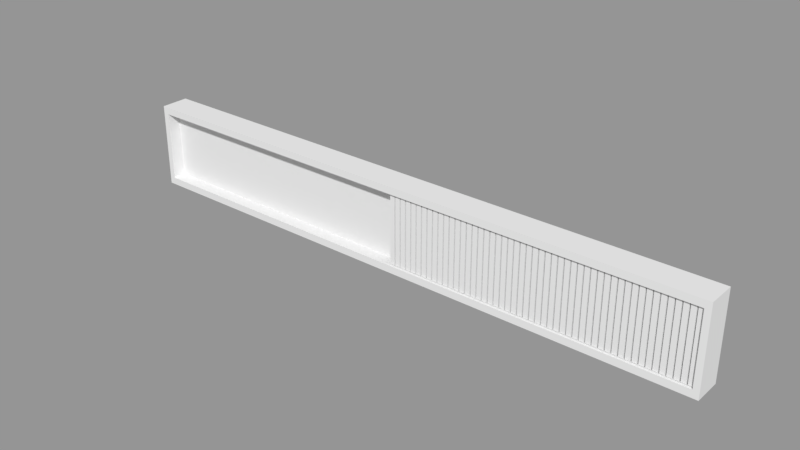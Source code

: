 # Source: Back_Wall_Clock.blend  (saved by Blender 2.79.0; exported with 4.5.12 LTS)
import bpy
from mathutils import Matrix  # noqa: F401  (used for matrix-valued properties, if any)

bpy.ops.wm.read_factory_settings(use_empty=True)
scene = bpy.context.scene
scene.name = 'Scene'

# ---- collections
col_collection_1 = bpy.data.collections.new('Collection 1'); scene.collection.children.link(col_collection_1)

# ---- materials (node trees are filled in below, after node groups)
mat_material = bpy.data.materials.new('Material')
mat_material.alpha_threshold = 0.0
mat_material.use_transparent_shadow = False
mat_material.roughness = 0.5
mat_material.line_color = (0.0, 0.0, 0.0, 1.0)

# ---- material node trees

# ---- meshes
me_cube_050 = bpy.data.meshes.new('Cube.050')
me_cube_050.from_pydata([(-121.0, -1.0, -1.0), (-121.0, -1.0, 1.0), (-121.0, 1.0, -1.0), (-121.0, 1.0, 1.0), (-119.0, -1.0, -1.0), (-119.0, -1.0, 1.0), (-119.0, 1.0, -1.0), (-119.0, 1.0, 1.0)], [], [(0, 1, 3, 2), (2, 3, 7, 6), (6, 7, 5, 4), (4, 5, 1, 0), (2, 6, 4, 0), (7, 3, 1, 5)])
me_cube_050.use_remesh_preserve_volume = False
me_cube_050.use_remesh_preserve_attributes = False
me_cube_050.use_mirror_vertex_groups = False
me_cube_050.update()
me_cube_049 = bpy.data.meshes.new('Cube.049')
me_cube_049.from_pydata([(-118.5, -1.0, -1.0), (-118.5, -1.0, 1.0), (-118.5, 1.0, -1.0), (-118.5, 1.0, 1.0), (-116.5, -1.0, -1.0), (-116.5, -1.0, 1.0), (-116.5, 1.0, -1.0), (-116.5, 1.0, 1.0)], [], [(0, 1, 3, 2), (2, 3, 7, 6), (6, 7, 5, 4), (4, 5, 1, 0), (2, 6, 4, 0), (7, 3, 1, 5)])
me_cube_049.use_remesh_preserve_volume = False
me_cube_049.use_remesh_preserve_attributes = False
me_cube_049.use_mirror_vertex_groups = False
me_cube_049.update()
me_cube_048 = bpy.data.meshes.new('Cube.048')
me_cube_048.from_pydata([(-116.0, -1.0, -1.0), (-116.0, -1.0, 1.0), (-116.0, 1.0, -1.0), (-116.0, 1.0, 1.0), (-114.0, -1.0, -1.0), (-114.0, -1.0, 1.0), (-114.0, 1.0, -1.0), (-114.0, 1.0, 1.0)], [], [(0, 1, 3, 2), (2, 3, 7, 6), (6, 7, 5, 4), (4, 5, 1, 0), (2, 6, 4, 0), (7, 3, 1, 5)])
me_cube_048.use_remesh_preserve_volume = False
me_cube_048.use_remesh_preserve_attributes = False
me_cube_048.use_mirror_vertex_groups = False
me_cube_048.update()
me_cube_047 = bpy.data.meshes.new('Cube.047')
me_cube_047.from_pydata([(-113.5, -1.0, -1.0), (-113.5, -1.0, 1.0), (-113.5, 1.0, -1.0), (-113.5, 1.0, 1.0), (-111.5, -1.0, -1.0), (-111.5, -1.0, 1.0), (-111.5, 1.0, -1.0), (-111.5, 1.0, 1.0)], [], [(0, 1, 3, 2), (2, 3, 7, 6), (6, 7, 5, 4), (4, 5, 1, 0), (2, 6, 4, 0), (7, 3, 1, 5)])
me_cube_047.use_remesh_preserve_volume = False
me_cube_047.use_remesh_preserve_attributes = False
me_cube_047.use_mirror_vertex_groups = False
me_cube_047.update()
me_cube_046 = bpy.data.meshes.new('Cube.046')
me_cube_046.from_pydata([(-111.0, -1.0, -1.0), (-111.0, -1.0, 1.0), (-111.0, 1.0, -1.0), (-111.0, 1.0, 1.0), (-109.0, -1.0, -1.0), (-109.0, -1.0, 1.0), (-109.0, 1.0, -1.0), (-109.0, 1.0, 1.0)], [], [(0, 1, 3, 2), (2, 3, 7, 6), (6, 7, 5, 4), (4, 5, 1, 0), (2, 6, 4, 0), (7, 3, 1, 5)])
me_cube_046.use_remesh_preserve_volume = False
me_cube_046.use_remesh_preserve_attributes = False
me_cube_046.use_mirror_vertex_groups = False
me_cube_046.update()
me_cube_045 = bpy.data.meshes.new('Cube.045')
me_cube_045.from_pydata([(-108.5, -1.0, -1.0), (-108.5, -1.0, 1.0), (-108.5, 1.0, -1.0), (-108.5, 1.0, 1.0), (-106.5, -1.0, -1.0), (-106.5, -1.0, 1.0), (-106.5, 1.0, -1.0), (-106.5, 1.0, 1.0)], [], [(0, 1, 3, 2), (2, 3, 7, 6), (6, 7, 5, 4), (4, 5, 1, 0), (2, 6, 4, 0), (7, 3, 1, 5)])
me_cube_045.use_remesh_preserve_volume = False
me_cube_045.use_remesh_preserve_attributes = False
me_cube_045.use_mirror_vertex_groups = False
me_cube_045.update()
me_cube_044 = bpy.data.meshes.new('Cube.044')
me_cube_044.from_pydata([(-106.0, -1.0, -1.0), (-106.0, -1.0, 1.0), (-106.0, 1.0, -1.0), (-106.0, 1.0, 1.0), (-104.0, -1.0, -1.0), (-104.0, -1.0, 1.0), (-104.0, 1.0, -1.0), (-104.0, 1.0, 1.0)], [], [(0, 1, 3, 2), (2, 3, 7, 6), (6, 7, 5, 4), (4, 5, 1, 0), (2, 6, 4, 0), (7, 3, 1, 5)])
me_cube_044.use_remesh_preserve_volume = False
me_cube_044.use_remesh_preserve_attributes = False
me_cube_044.use_mirror_vertex_groups = False
me_cube_044.update()
me_cube_043 = bpy.data.meshes.new('Cube.043')
me_cube_043.from_pydata([(-103.5, -1.0, -1.0), (-103.5, -1.0, 1.0), (-103.5, 1.0, -1.0), (-103.5, 1.0, 1.0), (-101.5, -1.0, -1.0), (-101.5, -1.0, 1.0), (-101.5, 1.0, -1.0), (-101.5, 1.0, 1.0)], [], [(0, 1, 3, 2), (2, 3, 7, 6), (6, 7, 5, 4), (4, 5, 1, 0), (2, 6, 4, 0), (7, 3, 1, 5)])
me_cube_043.use_remesh_preserve_volume = False
me_cube_043.use_remesh_preserve_attributes = False
me_cube_043.use_mirror_vertex_groups = False
me_cube_043.update()
me_cube_042 = bpy.data.meshes.new('Cube.042')
me_cube_042.from_pydata([(-101.0, -1.0, -1.0), (-101.0, -1.0, 1.0), (-101.0, 1.0, -1.0), (-101.0, 1.0, 1.0), (-99.0, -1.0, -1.0), (-99.0, -1.0, 1.0), (-99.0, 1.0, -1.0), (-99.0, 1.0, 1.0)], [], [(0, 1, 3, 2), (2, 3, 7, 6), (6, 7, 5, 4), (4, 5, 1, 0), (2, 6, 4, 0), (7, 3, 1, 5)])
me_cube_042.use_remesh_preserve_volume = False
me_cube_042.use_remesh_preserve_attributes = False
me_cube_042.use_mirror_vertex_groups = False
me_cube_042.update()
me_cube_041 = bpy.data.meshes.new('Cube.041')
me_cube_041.from_pydata([(-98.5, -1.0, -1.0), (-98.5, -1.0, 1.0), (-98.5, 1.0, -1.0), (-98.5, 1.0, 1.0), (-96.5, -1.0, -1.0), (-96.5, -1.0, 1.0), (-96.5, 1.0, -1.0), (-96.5, 1.0, 1.0)], [], [(0, 1, 3, 2), (2, 3, 7, 6), (6, 7, 5, 4), (4, 5, 1, 0), (2, 6, 4, 0), (7, 3, 1, 5)])
me_cube_041.use_remesh_preserve_volume = False
me_cube_041.use_remesh_preserve_attributes = False
me_cube_041.use_mirror_vertex_groups = False
me_cube_041.update()
me_cube_040 = bpy.data.meshes.new('Cube.040')
me_cube_040.from_pydata([(-96.0, -1.0, -1.0), (-96.0, -1.0, 1.0), (-96.0, 1.0, -1.0), (-96.0, 1.0, 1.0), (-94.0, -1.0, -1.0), (-94.0, -1.0, 1.0), (-94.0, 1.0, -1.0), (-94.0, 1.0, 1.0)], [], [(0, 1, 3, 2), (2, 3, 7, 6), (6, 7, 5, 4), (4, 5, 1, 0), (2, 6, 4, 0), (7, 3, 1, 5)])
me_cube_040.use_remesh_preserve_volume = False
me_cube_040.use_remesh_preserve_attributes = False
me_cube_040.use_mirror_vertex_groups = False
me_cube_040.update()
me_cube_039 = bpy.data.meshes.new('Cube.039')
me_cube_039.from_pydata([(-93.5, -1.0, -1.0), (-93.5, -1.0, 1.0), (-93.5, 1.0, -1.0), (-93.5, 1.0, 1.0), (-91.5, -1.0, -1.0), (-91.5, -1.0, 1.0), (-91.5, 1.0, -1.0), (-91.5, 1.0, 1.0)], [], [(0, 1, 3, 2), (2, 3, 7, 6), (6, 7, 5, 4), (4, 5, 1, 0), (2, 6, 4, 0), (7, 3, 1, 5)])
me_cube_039.use_remesh_preserve_volume = False
me_cube_039.use_remesh_preserve_attributes = False
me_cube_039.use_mirror_vertex_groups = False
me_cube_039.update()
me_cube_038 = bpy.data.meshes.new('Cube.038')
me_cube_038.from_pydata([(-91.0, -1.0, -1.0), (-91.0, -1.0, 1.0), (-91.0, 1.0, -1.0), (-91.0, 1.0, 1.0), (-89.0, -1.0, -1.0), (-89.0, -1.0, 1.0), (-89.0, 1.0, -1.0), (-89.0, 1.0, 1.0)], [], [(0, 1, 3, 2), (2, 3, 7, 6), (6, 7, 5, 4), (4, 5, 1, 0), (2, 6, 4, 0), (7, 3, 1, 5)])
me_cube_038.use_remesh_preserve_volume = False
me_cube_038.use_remesh_preserve_attributes = False
me_cube_038.use_mirror_vertex_groups = False
me_cube_038.update()
me_cube_037 = bpy.data.meshes.new('Cube.037')
me_cube_037.from_pydata([(-88.5, -1.0, -1.0), (-88.5, -1.0, 1.0), (-88.5, 1.0, -1.0), (-88.5, 1.0, 1.0), (-86.5, -1.0, -1.0), (-86.5, -1.0, 1.0), (-86.5, 1.0, -1.0), (-86.5, 1.0, 1.0)], [], [(0, 1, 3, 2), (2, 3, 7, 6), (6, 7, 5, 4), (4, 5, 1, 0), (2, 6, 4, 0), (7, 3, 1, 5)])
me_cube_037.use_remesh_preserve_volume = False
me_cube_037.use_remesh_preserve_attributes = False
me_cube_037.use_mirror_vertex_groups = False
me_cube_037.update()
me_cube_036 = bpy.data.meshes.new('Cube.036')
me_cube_036.from_pydata([(-86.0, -1.0, -1.0), (-86.0, -1.0, 1.0), (-86.0, 1.0, -1.0), (-86.0, 1.0, 1.0), (-84.0, -1.0, -1.0), (-84.0, -1.0, 1.0), (-84.0, 1.0, -1.0), (-84.0, 1.0, 1.0)], [], [(0, 1, 3, 2), (2, 3, 7, 6), (6, 7, 5, 4), (4, 5, 1, 0), (2, 6, 4, 0), (7, 3, 1, 5)])
me_cube_036.use_remesh_preserve_volume = False
me_cube_036.use_remesh_preserve_attributes = False
me_cube_036.use_mirror_vertex_groups = False
me_cube_036.update()
me_cube_035 = bpy.data.meshes.new('Cube.035')
me_cube_035.from_pydata([(-83.5, -1.0, -1.0), (-83.5, -1.0, 1.0), (-83.5, 1.0, -1.0), (-83.5, 1.0, 1.0), (-81.5, -1.0, -1.0), (-81.5, -1.0, 1.0), (-81.5, 1.0, -1.0), (-81.5, 1.0, 1.0)], [], [(0, 1, 3, 2), (2, 3, 7, 6), (6, 7, 5, 4), (4, 5, 1, 0), (2, 6, 4, 0), (7, 3, 1, 5)])
me_cube_035.use_remesh_preserve_volume = False
me_cube_035.use_remesh_preserve_attributes = False
me_cube_035.use_mirror_vertex_groups = False
me_cube_035.update()
me_cube_034 = bpy.data.meshes.new('Cube.034')
me_cube_034.from_pydata([(-81.0, -1.0, -1.0), (-81.0, -1.0, 1.0), (-81.0, 1.0, -1.0), (-81.0, 1.0, 1.0), (-79.0, -1.0, -1.0), (-79.0, -1.0, 1.0), (-79.0, 1.0, -1.0), (-79.0, 1.0, 1.0)], [], [(0, 1, 3, 2), (2, 3, 7, 6), (6, 7, 5, 4), (4, 5, 1, 0), (2, 6, 4, 0), (7, 3, 1, 5)])
me_cube_034.use_remesh_preserve_volume = False
me_cube_034.use_remesh_preserve_attributes = False
me_cube_034.use_mirror_vertex_groups = False
me_cube_034.update()
me_cube_033 = bpy.data.meshes.new('Cube.033')
me_cube_033.from_pydata([(-78.5, -1.0, -1.0), (-78.5, -1.0, 1.0), (-78.5, 1.0, -1.0), (-78.5, 1.0, 1.0), (-76.5, -1.0, -1.0), (-76.5, -1.0, 1.0), (-76.5, 1.0, -1.0), (-76.5, 1.0, 1.0)], [], [(0, 1, 3, 2), (2, 3, 7, 6), (6, 7, 5, 4), (4, 5, 1, 0), (2, 6, 4, 0), (7, 3, 1, 5)])
me_cube_033.use_remesh_preserve_volume = False
me_cube_033.use_remesh_preserve_attributes = False
me_cube_033.use_mirror_vertex_groups = False
me_cube_033.update()
me_cube_032 = bpy.data.meshes.new('Cube.032')
me_cube_032.from_pydata([(-76.0, -1.0, -1.0), (-76.0, -1.0, 1.0), (-76.0, 1.0, -1.0), (-76.0, 1.0, 1.0), (-74.0, -1.0, -1.0), (-74.0, -1.0, 1.0), (-74.0, 1.0, -1.0), (-74.0, 1.0, 1.0)], [], [(0, 1, 3, 2), (2, 3, 7, 6), (6, 7, 5, 4), (4, 5, 1, 0), (2, 6, 4, 0), (7, 3, 1, 5)])
me_cube_032.use_remesh_preserve_volume = False
me_cube_032.use_remesh_preserve_attributes = False
me_cube_032.use_mirror_vertex_groups = False
me_cube_032.update()
me_cube_031 = bpy.data.meshes.new('Cube.031')
me_cube_031.from_pydata([(-73.5, -1.0, -1.0), (-73.5, -1.0, 1.0), (-73.5, 1.0, -1.0), (-73.5, 1.0, 1.0), (-71.5, -1.0, -1.0), (-71.5, -1.0, 1.0), (-71.5, 1.0, -1.0), (-71.5, 1.0, 1.0)], [], [(0, 1, 3, 2), (2, 3, 7, 6), (6, 7, 5, 4), (4, 5, 1, 0), (2, 6, 4, 0), (7, 3, 1, 5)])
me_cube_031.use_remesh_preserve_volume = False
me_cube_031.use_remesh_preserve_attributes = False
me_cube_031.use_mirror_vertex_groups = False
me_cube_031.update()
me_cube_030 = bpy.data.meshes.new('Cube.030')
me_cube_030.from_pydata([(-71.0, -1.0, -1.0), (-71.0, -1.0, 1.0), (-71.0, 1.0, -1.0), (-71.0, 1.0, 1.0), (-69.0, -1.0, -1.0), (-69.0, -1.0, 1.0), (-69.0, 1.0, -1.0), (-69.0, 1.0, 1.0)], [], [(0, 1, 3, 2), (2, 3, 7, 6), (6, 7, 5, 4), (4, 5, 1, 0), (2, 6, 4, 0), (7, 3, 1, 5)])
me_cube_030.use_remesh_preserve_volume = False
me_cube_030.use_remesh_preserve_attributes = False
me_cube_030.use_mirror_vertex_groups = False
me_cube_030.update()
me_cube_029 = bpy.data.meshes.new('Cube.029')
me_cube_029.from_pydata([(-68.5, -1.0, -1.0), (-68.5, -1.0, 1.0), (-68.5, 1.0, -1.0), (-68.5, 1.0, 1.0), (-66.5, -1.0, -1.0), (-66.5, -1.0, 1.0), (-66.5, 1.0, -1.0), (-66.5, 1.0, 1.0)], [], [(0, 1, 3, 2), (2, 3, 7, 6), (6, 7, 5, 4), (4, 5, 1, 0), (2, 6, 4, 0), (7, 3, 1, 5)])
me_cube_029.use_remesh_preserve_volume = False
me_cube_029.use_remesh_preserve_attributes = False
me_cube_029.use_mirror_vertex_groups = False
me_cube_029.update()
me_cube_028 = bpy.data.meshes.new('Cube.028')
me_cube_028.from_pydata([(-66.0, -1.0, -1.0), (-66.0, -1.0, 1.0), (-66.0, 1.0, -1.0), (-66.0, 1.0, 1.0), (-64.0, -1.0, -1.0), (-64.0, -1.0, 1.0), (-64.0, 1.0, -1.0), (-64.0, 1.0, 1.0)], [], [(0, 1, 3, 2), (2, 3, 7, 6), (6, 7, 5, 4), (4, 5, 1, 0), (2, 6, 4, 0), (7, 3, 1, 5)])
me_cube_028.use_remesh_preserve_volume = False
me_cube_028.use_remesh_preserve_attributes = False
me_cube_028.use_mirror_vertex_groups = False
me_cube_028.update()
me_cube_027 = bpy.data.meshes.new('Cube.027')
me_cube_027.from_pydata([(-63.5, -1.0, -1.0), (-63.5, -1.0, 1.0), (-63.5, 1.0, -1.0), (-63.5, 1.0, 1.0), (-61.5, -1.0, -1.0), (-61.5, -1.0, 1.0), (-61.5, 1.0, -1.0), (-61.5, 1.0, 1.0)], [], [(0, 1, 3, 2), (2, 3, 7, 6), (6, 7, 5, 4), (4, 5, 1, 0), (2, 6, 4, 0), (7, 3, 1, 5)])
me_cube_027.use_remesh_preserve_volume = False
me_cube_027.use_remesh_preserve_attributes = False
me_cube_027.use_mirror_vertex_groups = False
me_cube_027.update()
me_cube_026 = bpy.data.meshes.new('Cube.026')
me_cube_026.from_pydata([(-61.0, -1.0, -1.0), (-61.0, -1.0, 1.0), (-61.0, 1.0, -1.0), (-61.0, 1.0, 1.0), (-59.0, -1.0, -1.0), (-59.0, -1.0, 1.0), (-59.0, 1.0, -1.0), (-59.0, 1.0, 1.0)], [], [(0, 1, 3, 2), (2, 3, 7, 6), (6, 7, 5, 4), (4, 5, 1, 0), (2, 6, 4, 0), (7, 3, 1, 5)])
me_cube_026.use_remesh_preserve_volume = False
me_cube_026.use_remesh_preserve_attributes = False
me_cube_026.use_mirror_vertex_groups = False
me_cube_026.update()
me_cube_025 = bpy.data.meshes.new('Cube.025')
me_cube_025.from_pydata([(-58.5, -1.0, -1.0), (-58.5, -1.0, 1.0), (-58.5, 1.0, -1.0), (-58.5, 1.0, 1.0), (-56.5, -1.0, -1.0), (-56.5, -1.0, 1.0), (-56.5, 1.0, -1.0), (-56.5, 1.0, 1.0)], [], [(0, 1, 3, 2), (2, 3, 7, 6), (6, 7, 5, 4), (4, 5, 1, 0), (2, 6, 4, 0), (7, 3, 1, 5)])
me_cube_025.use_remesh_preserve_volume = False
me_cube_025.use_remesh_preserve_attributes = False
me_cube_025.use_mirror_vertex_groups = False
me_cube_025.update()
me_cube_024 = bpy.data.meshes.new('Cube.024')
me_cube_024.from_pydata([(-56.0, -1.0, -1.0), (-56.0, -1.0, 1.0), (-56.0, 1.0, -1.0), (-56.0, 1.0, 1.0), (-54.0, -1.0, -1.0), (-54.0, -1.0, 1.0), (-54.0, 1.0, -1.0), (-54.0, 1.0, 1.0)], [], [(0, 1, 3, 2), (2, 3, 7, 6), (6, 7, 5, 4), (4, 5, 1, 0), (2, 6, 4, 0), (7, 3, 1, 5)])
me_cube_024.use_remesh_preserve_volume = False
me_cube_024.use_remesh_preserve_attributes = False
me_cube_024.use_mirror_vertex_groups = False
me_cube_024.update()
me_cube_023 = bpy.data.meshes.new('Cube.023')
me_cube_023.from_pydata([(-53.5, -1.0, -1.0), (-53.5, -1.0, 1.0), (-53.5, 1.0, -1.0), (-53.5, 1.0, 1.0), (-51.5, -1.0, -1.0), (-51.5, -1.0, 1.0), (-51.5, 1.0, -1.0), (-51.5, 1.0, 1.0)], [], [(0, 1, 3, 2), (2, 3, 7, 6), (6, 7, 5, 4), (4, 5, 1, 0), (2, 6, 4, 0), (7, 3, 1, 5)])
me_cube_023.use_remesh_preserve_volume = False
me_cube_023.use_remesh_preserve_attributes = False
me_cube_023.use_mirror_vertex_groups = False
me_cube_023.update()
me_cube_022 = bpy.data.meshes.new('Cube.022')
me_cube_022.from_pydata([(-51.0, -1.0, -1.0), (-51.0, -1.0, 1.0), (-51.0, 1.0, -1.0), (-51.0, 1.0, 1.0), (-49.0, -1.0, -1.0), (-49.0, -1.0, 1.0), (-49.0, 1.0, -1.0), (-49.0, 1.0, 1.0)], [], [(0, 1, 3, 2), (2, 3, 7, 6), (6, 7, 5, 4), (4, 5, 1, 0), (2, 6, 4, 0), (7, 3, 1, 5)])
me_cube_022.use_remesh_preserve_volume = False
me_cube_022.use_remesh_preserve_attributes = False
me_cube_022.use_mirror_vertex_groups = False
me_cube_022.update()
me_cube_021 = bpy.data.meshes.new('Cube.021')
me_cube_021.from_pydata([(-48.5, -1.0, -1.0), (-48.5, -1.0, 1.0), (-48.5, 1.0, -1.0), (-48.5, 1.0, 1.0), (-46.5, -1.0, -1.0), (-46.5, -1.0, 1.0), (-46.5, 1.0, -1.0), (-46.5, 1.0, 1.0)], [], [(0, 1, 3, 2), (2, 3, 7, 6), (6, 7, 5, 4), (4, 5, 1, 0), (2, 6, 4, 0), (7, 3, 1, 5)])
me_cube_021.use_remesh_preserve_volume = False
me_cube_021.use_remesh_preserve_attributes = False
me_cube_021.use_mirror_vertex_groups = False
me_cube_021.update()
me_cube_020 = bpy.data.meshes.new('Cube.020')
me_cube_020.from_pydata([(-46.0, -1.0, -1.0), (-46.0, -1.0, 1.0), (-46.0, 1.0, -1.0), (-46.0, 1.0, 1.0), (-44.0, -1.0, -1.0), (-44.0, -1.0, 1.0), (-44.0, 1.0, -1.0), (-44.0, 1.0, 1.0)], [], [(0, 1, 3, 2), (2, 3, 7, 6), (6, 7, 5, 4), (4, 5, 1, 0), (2, 6, 4, 0), (7, 3, 1, 5)])
me_cube_020.use_remesh_preserve_volume = False
me_cube_020.use_remesh_preserve_attributes = False
me_cube_020.use_mirror_vertex_groups = False
me_cube_020.update()
me_cube_019 = bpy.data.meshes.new('Cube.019')
me_cube_019.from_pydata([(-43.5, -1.0, -1.0), (-43.5, -1.0, 1.0), (-43.5, 1.0, -1.0), (-43.5, 1.0, 1.0), (-41.5, -1.0, -1.0), (-41.5, -1.0, 1.0), (-41.5, 1.0, -1.0), (-41.5, 1.0, 1.0)], [], [(0, 1, 3, 2), (2, 3, 7, 6), (6, 7, 5, 4), (4, 5, 1, 0), (2, 6, 4, 0), (7, 3, 1, 5)])
me_cube_019.use_remesh_preserve_volume = False
me_cube_019.use_remesh_preserve_attributes = False
me_cube_019.use_mirror_vertex_groups = False
me_cube_019.update()
me_cube_018 = bpy.data.meshes.new('Cube.018')
me_cube_018.from_pydata([(-41.0, -1.0, -1.0), (-41.0, -1.0, 1.0), (-41.0, 1.0, -1.0), (-41.0, 1.0, 1.0), (-39.0, -1.0, -1.0), (-39.0, -1.0, 1.0), (-39.0, 1.0, -1.0), (-39.0, 1.0, 1.0)], [], [(0, 1, 3, 2), (2, 3, 7, 6), (6, 7, 5, 4), (4, 5, 1, 0), (2, 6, 4, 0), (7, 3, 1, 5)])
me_cube_018.use_remesh_preserve_volume = False
me_cube_018.use_remesh_preserve_attributes = False
me_cube_018.use_mirror_vertex_groups = False
me_cube_018.update()
me_cube_017 = bpy.data.meshes.new('Cube.017')
me_cube_017.from_pydata([(-38.5, -1.0, -1.0), (-38.5, -1.0, 1.0), (-38.5, 1.0, -1.0), (-38.5, 1.0, 1.0), (-36.5, -1.0, -1.0), (-36.5, -1.0, 1.0), (-36.5, 1.0, -1.0), (-36.5, 1.0, 1.0)], [], [(0, 1, 3, 2), (2, 3, 7, 6), (6, 7, 5, 4), (4, 5, 1, 0), (2, 6, 4, 0), (7, 3, 1, 5)])
me_cube_017.use_remesh_preserve_volume = False
me_cube_017.use_remesh_preserve_attributes = False
me_cube_017.use_mirror_vertex_groups = False
me_cube_017.update()
me_cube_016 = bpy.data.meshes.new('Cube.016')
me_cube_016.from_pydata([(-36.0, -1.0, -1.0), (-36.0, -1.0, 1.0), (-36.0, 1.0, -1.0), (-36.0, 1.0, 1.0), (-34.0, -1.0, -1.0), (-34.0, -1.0, 1.0), (-34.0, 1.0, -1.0), (-34.0, 1.0, 1.0)], [], [(0, 1, 3, 2), (2, 3, 7, 6), (6, 7, 5, 4), (4, 5, 1, 0), (2, 6, 4, 0), (7, 3, 1, 5)])
me_cube_016.use_remesh_preserve_volume = False
me_cube_016.use_remesh_preserve_attributes = False
me_cube_016.use_mirror_vertex_groups = False
me_cube_016.update()
me_cube_015 = bpy.data.meshes.new('Cube.015')
me_cube_015.from_pydata([(-33.5, -1.0, -1.0), (-33.5, -1.0, 1.0), (-33.5, 1.0, -1.0), (-33.5, 1.0, 1.0), (-31.5, -1.0, -1.0), (-31.5, -1.0, 1.0), (-31.5, 1.0, -1.0), (-31.5, 1.0, 1.0)], [], [(0, 1, 3, 2), (2, 3, 7, 6), (6, 7, 5, 4), (4, 5, 1, 0), (2, 6, 4, 0), (7, 3, 1, 5)])
me_cube_015.use_remesh_preserve_volume = False
me_cube_015.use_remesh_preserve_attributes = False
me_cube_015.use_mirror_vertex_groups = False
me_cube_015.update()
me_cube_014 = bpy.data.meshes.new('Cube.014')
me_cube_014.from_pydata([(-31.0, -1.0, -1.0), (-31.0, -1.0, 1.0), (-31.0, 1.0, -1.0), (-31.0, 1.0, 1.0), (-29.0, -1.0, -1.0), (-29.0, -1.0, 1.0), (-29.0, 1.0, -1.0), (-29.0, 1.0, 1.0)], [], [(0, 1, 3, 2), (2, 3, 7, 6), (6, 7, 5, 4), (4, 5, 1, 0), (2, 6, 4, 0), (7, 3, 1, 5)])
me_cube_014.use_remesh_preserve_volume = False
me_cube_014.use_remesh_preserve_attributes = False
me_cube_014.use_mirror_vertex_groups = False
me_cube_014.update()
me_cube_013 = bpy.data.meshes.new('Cube.013')
me_cube_013.from_pydata([(-28.5, -1.0, -1.0), (-28.5, -1.0, 1.0), (-28.5, 1.0, -1.0), (-28.5, 1.0, 1.0), (-26.5, -1.0, -1.0), (-26.5, -1.0, 1.0), (-26.5, 1.0, -1.0), (-26.5, 1.0, 1.0)], [], [(0, 1, 3, 2), (2, 3, 7, 6), (6, 7, 5, 4), (4, 5, 1, 0), (2, 6, 4, 0), (7, 3, 1, 5)])
me_cube_013.use_remesh_preserve_volume = False
me_cube_013.use_remesh_preserve_attributes = False
me_cube_013.use_mirror_vertex_groups = False
me_cube_013.update()
me_cube_012 = bpy.data.meshes.new('Cube.012')
me_cube_012.from_pydata([(-26.0, -1.0, -1.0), (-26.0, -1.0, 1.0), (-26.0, 1.0, -1.0), (-26.0, 1.0, 1.0), (-24.0, -1.0, -1.0), (-24.0, -1.0, 1.0), (-24.0, 1.0, -1.0), (-24.0, 1.0, 1.0)], [], [(0, 1, 3, 2), (2, 3, 7, 6), (6, 7, 5, 4), (4, 5, 1, 0), (2, 6, 4, 0), (7, 3, 1, 5)])
me_cube_012.use_remesh_preserve_volume = False
me_cube_012.use_remesh_preserve_attributes = False
me_cube_012.use_mirror_vertex_groups = False
me_cube_012.update()
me_cube_011 = bpy.data.meshes.new('Cube.011')
me_cube_011.from_pydata([(-23.5, -1.0, -1.0), (-23.5, -1.0, 1.0), (-23.5, 1.0, -1.0), (-23.5, 1.0, 1.0), (-21.5, -1.0, -1.0), (-21.5, -1.0, 1.0), (-21.5, 1.0, -1.0), (-21.5, 1.0, 1.0)], [], [(0, 1, 3, 2), (2, 3, 7, 6), (6, 7, 5, 4), (4, 5, 1, 0), (2, 6, 4, 0), (7, 3, 1, 5)])
me_cube_011.use_remesh_preserve_volume = False
me_cube_011.use_remesh_preserve_attributes = False
me_cube_011.use_mirror_vertex_groups = False
me_cube_011.update()
me_cube_010 = bpy.data.meshes.new('Cube.010')
me_cube_010.from_pydata([(-21.0, -1.0, -1.0), (-21.0, -1.0, 1.0), (-21.0, 1.0, -1.0), (-21.0, 1.0, 1.0), (-19.0, -1.0, -1.0), (-19.0, -1.0, 1.0), (-19.0, 1.0, -1.0), (-19.0, 1.0, 1.0)], [], [(0, 1, 3, 2), (2, 3, 7, 6), (6, 7, 5, 4), (4, 5, 1, 0), (2, 6, 4, 0), (7, 3, 1, 5)])
me_cube_010.use_remesh_preserve_volume = False
me_cube_010.use_remesh_preserve_attributes = False
me_cube_010.use_mirror_vertex_groups = False
me_cube_010.update()
me_cube_009 = bpy.data.meshes.new('Cube.009')
me_cube_009.from_pydata([(-18.5, -1.0, -1.0), (-18.5, -1.0, 1.0), (-18.5, 1.0, -1.0), (-18.5, 1.0, 1.0), (-16.5, -1.0, -1.0), (-16.5, -1.0, 1.0), (-16.5, 1.0, -1.0), (-16.5, 1.0, 1.0)], [], [(0, 1, 3, 2), (2, 3, 7, 6), (6, 7, 5, 4), (4, 5, 1, 0), (2, 6, 4, 0), (7, 3, 1, 5)])
me_cube_009.use_remesh_preserve_volume = False
me_cube_009.use_remesh_preserve_attributes = False
me_cube_009.use_mirror_vertex_groups = False
me_cube_009.update()
me_cube_008 = bpy.data.meshes.new('Cube.008')
me_cube_008.from_pydata([(-16.0, -1.0, -1.0), (-16.0, -1.0, 1.0), (-16.0, 1.0, -1.0), (-16.0, 1.0, 1.0), (-14.0, -1.0, -1.0), (-14.0, -1.0, 1.0), (-14.0, 1.0, -1.0), (-14.0, 1.0, 1.0)], [], [(0, 1, 3, 2), (2, 3, 7, 6), (6, 7, 5, 4), (4, 5, 1, 0), (2, 6, 4, 0), (7, 3, 1, 5)])
me_cube_008.use_remesh_preserve_volume = False
me_cube_008.use_remesh_preserve_attributes = False
me_cube_008.use_mirror_vertex_groups = False
me_cube_008.update()
me_cube_007 = bpy.data.meshes.new('Cube.007')
me_cube_007.from_pydata([(-13.5, -1.0, -1.0), (-13.5, -1.0, 1.0), (-13.5, 1.0, -1.0), (-13.5, 1.0, 1.0), (-11.5, -1.0, -1.0), (-11.5, -1.0, 1.0), (-11.5, 1.0, -1.0), (-11.5, 1.0, 1.0)], [], [(0, 1, 3, 2), (2, 3, 7, 6), (6, 7, 5, 4), (4, 5, 1, 0), (2, 6, 4, 0), (7, 3, 1, 5)])
me_cube_007.use_remesh_preserve_volume = False
me_cube_007.use_remesh_preserve_attributes = False
me_cube_007.use_mirror_vertex_groups = False
me_cube_007.update()
me_cube_006 = bpy.data.meshes.new('Cube.006')
me_cube_006.from_pydata([(-11.0, -1.0, -1.0), (-11.0, -1.0, 1.0), (-11.0, 1.0, -1.0), (-11.0, 1.0, 1.0), (-9.0, -1.0, -1.0), (-9.0, -1.0, 1.0), (-9.0, 1.0, -1.0), (-9.0, 1.0, 1.0)], [], [(0, 1, 3, 2), (2, 3, 7, 6), (6, 7, 5, 4), (4, 5, 1, 0), (2, 6, 4, 0), (7, 3, 1, 5)])
me_cube_006.use_remesh_preserve_volume = False
me_cube_006.use_remesh_preserve_attributes = False
me_cube_006.use_mirror_vertex_groups = False
me_cube_006.update()
me_cube_005 = bpy.data.meshes.new('Cube.005')
me_cube_005.from_pydata([(-8.5, -1.0, -1.0), (-8.5, -1.0, 1.0), (-8.5, 1.0, -1.0), (-8.5, 1.0, 1.0), (-6.5, -1.0, -1.0), (-6.5, -1.0, 1.0), (-6.5, 1.0, -1.0), (-6.5, 1.0, 1.0)], [], [(0, 1, 3, 2), (2, 3, 7, 6), (6, 7, 5, 4), (4, 5, 1, 0), (2, 6, 4, 0), (7, 3, 1, 5)])
me_cube_005.use_remesh_preserve_volume = False
me_cube_005.use_remesh_preserve_attributes = False
me_cube_005.use_mirror_vertex_groups = False
me_cube_005.update()
me_cube_004 = bpy.data.meshes.new('Cube.004')
me_cube_004.from_pydata([(-6.0, -1.0, -1.0), (-6.0, -1.0, 1.0), (-6.0, 1.0, -1.0), (-6.0, 1.0, 1.0), (-4.0, -1.0, -1.0), (-4.0, -1.0, 1.0), (-4.0, 1.0, -1.0), (-4.0, 1.0, 1.0)], [], [(0, 1, 3, 2), (2, 3, 7, 6), (6, 7, 5, 4), (4, 5, 1, 0), (2, 6, 4, 0), (7, 3, 1, 5)])
me_cube_004.use_remesh_preserve_volume = False
me_cube_004.use_remesh_preserve_attributes = False
me_cube_004.use_mirror_vertex_groups = False
me_cube_004.update()
me_cube_003 = bpy.data.meshes.new('Cube.003')
me_cube_003.from_pydata([(-3.5, -1.0, -1.0), (-3.5, -1.0, 1.0), (-3.5, 1.0, -1.0), (-3.5, 1.0, 1.0), (-1.5, -1.0, -1.0), (-1.5, -1.0, 1.0), (-1.5, 1.0, -1.0), (-1.5, 1.0, 1.0)], [], [(0, 1, 3, 2), (2, 3, 7, 6), (6, 7, 5, 4), (4, 5, 1, 0), (2, 6, 4, 0), (7, 3, 1, 5)])
me_cube_003.use_remesh_preserve_volume = False
me_cube_003.use_remesh_preserve_attributes = False
me_cube_003.use_mirror_vertex_groups = False
me_cube_003.update()
me_cube_002 = bpy.data.meshes.new('Cube.002')
me_cube_002.from_pydata([(-1.0, -1.0, -1.0), (-1.0, -1.0, 1.0), (-1.0, 1.0, -1.0), (-1.0, 1.0, 1.0), (1.0, -1.0, -1.0), (1.0, -1.0, 1.0), (1.0, 1.0, -1.0), (1.0, 1.0, 1.0)], [], [(0, 1, 3, 2), (2, 3, 7, 6), (6, 7, 5, 4), (4, 5, 1, 0), (2, 6, 4, 0), (7, 3, 1, 5)])
me_cube_002.use_remesh_preserve_volume = False
me_cube_002.use_remesh_preserve_attributes = False
me_cube_002.use_mirror_vertex_groups = False
me_cube_002.update()
me_cube_001 = bpy.data.meshes.new('Cube.001')
me_cube_001.from_pydata([(-123.5, -1.0, -1.0), (-123.5, -1.0, 1.0), (-123.5, 1.0, -1.0), (-123.5, 1.0, 1.0), (-121.5, -1.0, -1.0), (-121.5, -1.0, 1.0), (-121.5, 1.0, -1.0), (-121.5, 1.0, 1.0)], [], [(0, 1, 3, 2), (2, 3, 7, 6), (6, 7, 5, 4), (4, 5, 1, 0), (2, 6, 4, 0), (7, 3, 1, 5)])
me_cube_001.use_remesh_preserve_volume = False
me_cube_001.use_remesh_preserve_attributes = False
me_cube_001.use_mirror_vertex_groups = False
me_cube_001.update()
me_cube = bpy.data.meshes.new('Cube')
me_cube.from_pydata([(-0.6393, 0.05069, 0.09), (-0.6268, -0.009307, 0.07454), (0.6143, -0.009307, 0.07454), (0.6268, 0.05069, 0.09), (-0.6393, 0.05069, -0.09), (-0.6268, -0.009307, -0.07454), (0.6143, -0.009307, -0.07454), (0.6268, 0.05069, -0.09), (-0.6393, -0.009307, 0.09), (0.6268, -0.009307, 0.09), (-0.6393, -0.009307, -0.09), (0.6268, -0.009307, -0.09), (-0.6268, 0.001695, 0.07454), (0.6143, 0.001695, 0.07454), (-0.6268, 0.001695, -0.07454), (0.6143, 0.001695, -0.07454), (-0.6268, 0.01796, 0.07454), (0.6143, 0.01796, 0.07454), (-0.6268, 0.01796, -0.07454), (0.6143, 0.01796, -0.07454)], [], [(0, 8, 9, 3), (4, 7, 11, 10), (0, 4, 10, 8), (6, 2, 13, 15), (9, 11, 7, 3), (4, 0, 3, 7), (1, 2, 9, 8), (5, 1, 8, 10), (2, 6, 11, 9), (6, 5, 10, 11), (13, 12, 16, 17), (2, 1, 12, 13), (5, 6, 15, 14), (1, 5, 14, 12), (16, 18, 19, 17), (14, 15, 19, 18), (12, 14, 18, 16), (15, 13, 17, 19)])
me_cube.materials.append(mat_material)
me_cube.use_remesh_preserve_volume = False
me_cube.use_remesh_preserve_attributes = False
me_cube.use_mirror_vertex_groups = False
me_cube.update()

# ---- objects
ob_vubar = bpy.data.objects.new('VUBar', None)
ob_vu_bar_049 = bpy.data.objects.new('VU Bar.049', me_cube_050)
ob_vu_bar_048 = bpy.data.objects.new('VU Bar.048', me_cube_049)
ob_vu_bar_047 = bpy.data.objects.new('VU Bar.047', me_cube_048)
ob_vu_bar_046 = bpy.data.objects.new('VU Bar.046', me_cube_047)
ob_vu_bar_045 = bpy.data.objects.new('VU Bar.045', me_cube_046)
ob_vu_bar_044 = bpy.data.objects.new('VU Bar.044', me_cube_045)
ob_vu_bar_043 = bpy.data.objects.new('VU Bar.043', me_cube_044)
ob_vu_bar_042 = bpy.data.objects.new('VU Bar.042', me_cube_043)
ob_vu_bar_041 = bpy.data.objects.new('VU Bar.041', me_cube_042)
ob_vu_bar_040 = bpy.data.objects.new('VU Bar.040', me_cube_041)
ob_vu_bar_039 = bpy.data.objects.new('VU Bar.039', me_cube_040)
ob_vu_bar_038 = bpy.data.objects.new('VU Bar.038', me_cube_039)
ob_vu_bar_037 = bpy.data.objects.new('VU Bar.037', me_cube_038)
ob_vu_bar_036 = bpy.data.objects.new('VU Bar.036', me_cube_037)
ob_vu_bar_035 = bpy.data.objects.new('VU Bar.035', me_cube_036)
ob_vu_bar_034 = bpy.data.objects.new('VU Bar.034', me_cube_035)
ob_vu_bar_033 = bpy.data.objects.new('VU Bar.033', me_cube_034)
ob_vu_bar_032 = bpy.data.objects.new('VU Bar.032', me_cube_033)
ob_vu_bar_031 = bpy.data.objects.new('VU Bar.031', me_cube_032)
ob_vu_bar_030 = bpy.data.objects.new('VU Bar.030', me_cube_031)
ob_vu_bar_029 = bpy.data.objects.new('VU Bar.029', me_cube_030)
ob_vu_bar_028 = bpy.data.objects.new('VU Bar.028', me_cube_029)
ob_vu_bar_027 = bpy.data.objects.new('VU Bar.027', me_cube_028)
ob_vu_bar_026 = bpy.data.objects.new('VU Bar.026', me_cube_027)
ob_vu_bar_025 = bpy.data.objects.new('VU Bar.025', me_cube_026)
ob_vu_bar_024 = bpy.data.objects.new('VU Bar.024', me_cube_025)
ob_vu_bar_023 = bpy.data.objects.new('VU Bar.023', me_cube_024)
ob_vu_bar_022 = bpy.data.objects.new('VU Bar.022', me_cube_023)
ob_vu_bar_021 = bpy.data.objects.new('VU Bar.021', me_cube_022)
ob_vu_bar_020 = bpy.data.objects.new('VU Bar.020', me_cube_021)
ob_vu_bar_019 = bpy.data.objects.new('VU Bar.019', me_cube_020)
ob_vu_bar_018 = bpy.data.objects.new('VU Bar.018', me_cube_019)
ob_vu_bar_017 = bpy.data.objects.new('VU Bar.017', me_cube_018)
ob_vu_bar_016 = bpy.data.objects.new('VU Bar.016', me_cube_017)
ob_vu_bar_015 = bpy.data.objects.new('VU Bar.015', me_cube_016)
ob_vu_bar_014 = bpy.data.objects.new('VU Bar.014', me_cube_015)
ob_vu_bar_013 = bpy.data.objects.new('VU Bar.013', me_cube_014)
ob_vu_bar_012 = bpy.data.objects.new('VU Bar.012', me_cube_013)
ob_vu_bar_011 = bpy.data.objects.new('VU Bar.011', me_cube_012)
ob_vu_bar_010 = bpy.data.objects.new('VU Bar.010', me_cube_011)
ob_vu_bar_009 = bpy.data.objects.new('VU Bar.009', me_cube_010)
ob_vu_bar_008 = bpy.data.objects.new('VU Bar.008', me_cube_009)
ob_vu_bar_007 = bpy.data.objects.new('VU Bar.007', me_cube_008)
ob_vu_bar_006 = bpy.data.objects.new('VU Bar.006', me_cube_007)
ob_vu_bar_005 = bpy.data.objects.new('VU Bar.005', me_cube_006)
ob_vu_bar_004 = bpy.data.objects.new('VU Bar.004', me_cube_005)
ob_vu_bar_003 = bpy.data.objects.new('VU Bar.003', me_cube_004)
ob_vu_bar_002 = bpy.data.objects.new('VU Bar.002', me_cube_003)
ob_vu_bar_001 = bpy.data.objects.new('VU Bar.001', me_cube_002)
ob_vu_bar_000 = bpy.data.objects.new('VU Bar.000', me_cube_001)
ob_frame = bpy.data.objects.new('Frame', me_cube)

# ---- transforms, parenting, visibility, modifiers, constraints
ob_vubar.location = (0.0, 0.0, 0.0)
ob_vubar.empty_image_offset = (0.0, 0.0)
ob_vubar.lineart.crease_threshold = 0.0
ob_vu_bar_049.parent = ob_vubar
ob_vu_bar_049.location = (0.6083, 0.006303, 0.0)
ob_vu_bar_049.scale = (0.005, 0.01012, 0.07333)
ob_vu_bar_049.lineart.crease_threshold = 0.0
ob_vu_bar_048.parent = ob_vubar
ob_vu_bar_048.location = (0.6083, 0.006303, 0.0)
ob_vu_bar_048.scale = (0.005, 0.01012, 0.07333)
ob_vu_bar_048.lineart.crease_threshold = 0.0
ob_vu_bar_047.parent = ob_vubar
ob_vu_bar_047.location = (0.6083, 0.006303, 0.0)
ob_vu_bar_047.scale = (0.005, 0.01012, 0.07333)
ob_vu_bar_047.lineart.crease_threshold = 0.0
ob_vu_bar_046.parent = ob_vubar
ob_vu_bar_046.location = (0.6083, 0.006303, 0.0)
ob_vu_bar_046.scale = (0.005, 0.01012, 0.07333)
ob_vu_bar_046.lineart.crease_threshold = 0.0
ob_vu_bar_045.parent = ob_vubar
ob_vu_bar_045.location = (0.6083, 0.006303, 0.0)
ob_vu_bar_045.scale = (0.005, 0.01012, 0.07333)
ob_vu_bar_045.lineart.crease_threshold = 0.0
ob_vu_bar_044.parent = ob_vubar
ob_vu_bar_044.location = (0.6083, 0.006303, 0.0)
ob_vu_bar_044.scale = (0.005, 0.01012, 0.07333)
ob_vu_bar_044.lineart.crease_threshold = 0.0
ob_vu_bar_043.parent = ob_vubar
ob_vu_bar_043.location = (0.6083, 0.006303, 0.0)
ob_vu_bar_043.scale = (0.005, 0.01012, 0.07333)
ob_vu_bar_043.lineart.crease_threshold = 0.0
ob_vu_bar_042.parent = ob_vubar
ob_vu_bar_042.location = (0.6083, 0.006303, 0.0)
ob_vu_bar_042.scale = (0.005, 0.01012, 0.07333)
ob_vu_bar_042.lineart.crease_threshold = 0.0
ob_vu_bar_041.parent = ob_vubar
ob_vu_bar_041.location = (0.6083, 0.006303, 0.0)
ob_vu_bar_041.scale = (0.005, 0.01012, 0.07333)
ob_vu_bar_041.lineart.crease_threshold = 0.0
ob_vu_bar_040.parent = ob_vubar
ob_vu_bar_040.location = (0.6083, 0.006303, 0.0)
ob_vu_bar_040.scale = (0.005, 0.01012, 0.07333)
ob_vu_bar_040.lineart.crease_threshold = 0.0
ob_vu_bar_039.parent = ob_vubar
ob_vu_bar_039.location = (0.6083, 0.006303, 0.0)
ob_vu_bar_039.scale = (0.005, 0.01012, 0.07333)
ob_vu_bar_039.lineart.crease_threshold = 0.0
ob_vu_bar_038.parent = ob_vubar
ob_vu_bar_038.location = (0.6083, 0.006303, 0.0)
ob_vu_bar_038.scale = (0.005, 0.01012, 0.07333)
ob_vu_bar_038.lineart.crease_threshold = 0.0
ob_vu_bar_037.parent = ob_vubar
ob_vu_bar_037.location = (0.6083, 0.006303, 0.0)
ob_vu_bar_037.scale = (0.005, 0.01012, 0.07333)
ob_vu_bar_037.lineart.crease_threshold = 0.0
ob_vu_bar_036.parent = ob_vubar
ob_vu_bar_036.location = (0.6083, 0.006303, 0.0)
ob_vu_bar_036.scale = (0.005, 0.01012, 0.07333)
ob_vu_bar_036.lineart.crease_threshold = 0.0
ob_vu_bar_035.parent = ob_vubar
ob_vu_bar_035.location = (0.6083, 0.006303, 0.0)
ob_vu_bar_035.scale = (0.005, 0.01012, 0.07333)
ob_vu_bar_035.lineart.crease_threshold = 0.0
ob_vu_bar_034.parent = ob_vubar
ob_vu_bar_034.location = (0.6083, 0.006303, 0.0)
ob_vu_bar_034.scale = (0.005, 0.01012, 0.07333)
ob_vu_bar_034.lineart.crease_threshold = 0.0
ob_vu_bar_033.parent = ob_vubar
ob_vu_bar_033.location = (0.6083, 0.006303, 0.0)
ob_vu_bar_033.scale = (0.005, 0.01012, 0.07333)
ob_vu_bar_033.lineart.crease_threshold = 0.0
ob_vu_bar_032.parent = ob_vubar
ob_vu_bar_032.location = (0.6083, 0.006303, 0.0)
ob_vu_bar_032.scale = (0.005, 0.01012, 0.07333)
ob_vu_bar_032.lineart.crease_threshold = 0.0
ob_vu_bar_031.parent = ob_vubar
ob_vu_bar_031.location = (0.6083, 0.006303, 0.0)
ob_vu_bar_031.scale = (0.005, 0.01012, 0.07333)
ob_vu_bar_031.lineart.crease_threshold = 0.0
ob_vu_bar_030.parent = ob_vubar
ob_vu_bar_030.location = (0.6083, 0.006303, 0.0)
ob_vu_bar_030.scale = (0.005, 0.01012, 0.07333)
ob_vu_bar_030.lineart.crease_threshold = 0.0
ob_vu_bar_029.parent = ob_vubar
ob_vu_bar_029.location = (0.6083, 0.006303, 0.0)
ob_vu_bar_029.scale = (0.005, 0.01012, 0.07333)
ob_vu_bar_029.lineart.crease_threshold = 0.0
ob_vu_bar_028.parent = ob_vubar
ob_vu_bar_028.location = (0.6083, 0.006303, 0.0)
ob_vu_bar_028.scale = (0.005, 0.01012, 0.07333)
ob_vu_bar_028.lineart.crease_threshold = 0.0
ob_vu_bar_027.parent = ob_vubar
ob_vu_bar_027.location = (0.6083, 0.006303, 0.0)
ob_vu_bar_027.scale = (0.005, 0.01012, 0.07333)
ob_vu_bar_027.lineart.crease_threshold = 0.0
ob_vu_bar_026.parent = ob_vubar
ob_vu_bar_026.location = (0.6083, 0.006303, 0.0)
ob_vu_bar_026.scale = (0.005, 0.01012, 0.07333)
ob_vu_bar_026.lineart.crease_threshold = 0.0
ob_vu_bar_025.parent = ob_vubar
ob_vu_bar_025.location = (0.6083, 0.006303, 0.0)
ob_vu_bar_025.scale = (0.005, 0.01012, 0.07333)
ob_vu_bar_025.lineart.crease_threshold = 0.0
ob_vu_bar_024.parent = ob_vubar
ob_vu_bar_024.location = (0.6083, 0.006303, 0.0)
ob_vu_bar_024.scale = (0.005, 0.01012, 0.07333)
ob_vu_bar_024.lineart.crease_threshold = 0.0
ob_vu_bar_023.parent = ob_vubar
ob_vu_bar_023.location = (0.6083, 0.006303, 0.0)
ob_vu_bar_023.scale = (0.005, 0.01012, 0.07333)
ob_vu_bar_023.lineart.crease_threshold = 0.0
ob_vu_bar_022.parent = ob_vubar
ob_vu_bar_022.location = (0.6083, 0.006303, 0.0)
ob_vu_bar_022.scale = (0.005, 0.01012, 0.07333)
ob_vu_bar_022.lineart.crease_threshold = 0.0
ob_vu_bar_021.parent = ob_vubar
ob_vu_bar_021.location = (0.6083, 0.006303, 0.0)
ob_vu_bar_021.scale = (0.005, 0.01012, 0.07333)
ob_vu_bar_021.lineart.crease_threshold = 0.0
ob_vu_bar_020.parent = ob_vubar
ob_vu_bar_020.location = (0.6083, 0.006303, 0.0)
ob_vu_bar_020.scale = (0.005, 0.01012, 0.07333)
ob_vu_bar_020.lineart.crease_threshold = 0.0
ob_vu_bar_019.parent = ob_vubar
ob_vu_bar_019.location = (0.6083, 0.006303, 0.0)
ob_vu_bar_019.scale = (0.005, 0.01012, 0.07333)
ob_vu_bar_019.lineart.crease_threshold = 0.0
ob_vu_bar_018.parent = ob_vubar
ob_vu_bar_018.location = (0.6083, 0.006303, 0.0)
ob_vu_bar_018.scale = (0.005, 0.01012, 0.07333)
ob_vu_bar_018.lineart.crease_threshold = 0.0
ob_vu_bar_017.parent = ob_vubar
ob_vu_bar_017.location = (0.6083, 0.006303, 0.0)
ob_vu_bar_017.scale = (0.005, 0.01012, 0.07333)
ob_vu_bar_017.lineart.crease_threshold = 0.0
ob_vu_bar_016.parent = ob_vubar
ob_vu_bar_016.location = (0.6083, 0.006303, 0.0)
ob_vu_bar_016.scale = (0.005, 0.01012, 0.07333)
ob_vu_bar_016.lineart.crease_threshold = 0.0
ob_vu_bar_015.parent = ob_vubar
ob_vu_bar_015.location = (0.6083, 0.006303, 0.0)
ob_vu_bar_015.scale = (0.005, 0.01012, 0.07333)
ob_vu_bar_015.lineart.crease_threshold = 0.0
ob_vu_bar_014.parent = ob_vubar
ob_vu_bar_014.location = (0.6083, 0.006303, 0.0)
ob_vu_bar_014.scale = (0.005, 0.01012, 0.07333)
ob_vu_bar_014.lineart.crease_threshold = 0.0
ob_vu_bar_013.parent = ob_vubar
ob_vu_bar_013.location = (0.6083, 0.006303, 0.0)
ob_vu_bar_013.scale = (0.005, 0.01012, 0.07333)
ob_vu_bar_013.lineart.crease_threshold = 0.0
ob_vu_bar_012.parent = ob_vubar
ob_vu_bar_012.location = (0.6083, 0.006303, 0.0)
ob_vu_bar_012.scale = (0.005, 0.01012, 0.07333)
ob_vu_bar_012.lineart.crease_threshold = 0.0
ob_vu_bar_011.parent = ob_vubar
ob_vu_bar_011.location = (0.6083, 0.006303, 0.0)
ob_vu_bar_011.scale = (0.005, 0.01012, 0.07333)
ob_vu_bar_011.lineart.crease_threshold = 0.0
ob_vu_bar_010.parent = ob_vubar
ob_vu_bar_010.location = (0.6083, 0.006303, 0.0)
ob_vu_bar_010.scale = (0.005, 0.01012, 0.07333)
ob_vu_bar_010.lineart.crease_threshold = 0.0
ob_vu_bar_009.parent = ob_vubar
ob_vu_bar_009.location = (0.6083, 0.006303, 0.0)
ob_vu_bar_009.scale = (0.005, 0.01012, 0.07333)
ob_vu_bar_009.lineart.crease_threshold = 0.0
ob_vu_bar_008.parent = ob_vubar
ob_vu_bar_008.location = (0.6083, 0.006303, 0.0)
ob_vu_bar_008.scale = (0.005, 0.01012, 0.07333)
ob_vu_bar_008.lineart.crease_threshold = 0.0
ob_vu_bar_007.parent = ob_vubar
ob_vu_bar_007.location = (0.6083, 0.006303, 0.0)
ob_vu_bar_007.scale = (0.005, 0.01012, 0.07333)
ob_vu_bar_007.lineart.crease_threshold = 0.0
ob_vu_bar_006.parent = ob_vubar
ob_vu_bar_006.location = (0.6083, 0.006303, 0.0)
ob_vu_bar_006.scale = (0.005, 0.01012, 0.07333)
ob_vu_bar_006.lineart.crease_threshold = 0.0
ob_vu_bar_005.parent = ob_vubar
ob_vu_bar_005.location = (0.6083, 0.006303, 0.0)
ob_vu_bar_005.scale = (0.005, 0.01012, 0.07333)
ob_vu_bar_005.lineart.crease_threshold = 0.0
ob_vu_bar_004.parent = ob_vubar
ob_vu_bar_004.location = (0.6083, 0.006303, 0.0)
ob_vu_bar_004.scale = (0.005, 0.01012, 0.07333)
ob_vu_bar_004.lineart.crease_threshold = 0.0
ob_vu_bar_003.parent = ob_vubar
ob_vu_bar_003.location = (0.6083, 0.006303, 0.0)
ob_vu_bar_003.scale = (0.005, 0.01012, 0.07333)
ob_vu_bar_003.lineart.crease_threshold = 0.0
ob_vu_bar_002.parent = ob_vubar
ob_vu_bar_002.location = (0.6083, 0.006303, 0.0)
ob_vu_bar_002.scale = (0.005, 0.01012, 0.07333)
ob_vu_bar_002.lineart.crease_threshold = 0.0
ob_vu_bar_001.parent = ob_vubar
ob_vu_bar_001.location = (0.6083, 0.006303, 0.0)
ob_vu_bar_001.scale = (0.005, 0.01012, 0.07333)
ob_vu_bar_001.lineart.crease_threshold = 0.0
ob_vu_bar_000.parent = ob_vubar
ob_vu_bar_000.location = (0.6083, 0.006303, 0.0)
ob_vu_bar_000.scale = (0.005, 0.01012, 0.07333)
ob_vu_bar_000.lineart.crease_threshold = 0.0
ob_frame.location = (0.0, 0.0, 0.0)
ob_frame.lock_rotations_4d = False
ob_frame.empty_display_type = 'ARROWS'
ob_frame.lineart.crease_threshold = 0.0

# ---- collection membership
col_collection_1.objects.link(ob_vubar)
col_collection_1.objects.link(ob_vu_bar_049)
col_collection_1.objects.link(ob_vu_bar_048)
col_collection_1.objects.link(ob_vu_bar_047)
col_collection_1.objects.link(ob_vu_bar_046)
col_collection_1.objects.link(ob_vu_bar_045)
col_collection_1.objects.link(ob_vu_bar_044)
col_collection_1.objects.link(ob_vu_bar_043)
col_collection_1.objects.link(ob_vu_bar_042)
col_collection_1.objects.link(ob_vu_bar_041)
col_collection_1.objects.link(ob_vu_bar_040)
col_collection_1.objects.link(ob_vu_bar_039)
col_collection_1.objects.link(ob_vu_bar_038)
col_collection_1.objects.link(ob_vu_bar_037)
col_collection_1.objects.link(ob_vu_bar_036)
col_collection_1.objects.link(ob_vu_bar_035)
col_collection_1.objects.link(ob_vu_bar_034)
col_collection_1.objects.link(ob_vu_bar_033)
col_collection_1.objects.link(ob_vu_bar_032)
col_collection_1.objects.link(ob_vu_bar_031)
col_collection_1.objects.link(ob_vu_bar_030)
col_collection_1.objects.link(ob_vu_bar_029)
col_collection_1.objects.link(ob_vu_bar_028)
col_collection_1.objects.link(ob_vu_bar_027)
col_collection_1.objects.link(ob_vu_bar_026)
col_collection_1.objects.link(ob_vu_bar_025)
col_collection_1.objects.link(ob_vu_bar_024)
col_collection_1.objects.link(ob_vu_bar_023)
col_collection_1.objects.link(ob_vu_bar_022)
col_collection_1.objects.link(ob_vu_bar_021)
col_collection_1.objects.link(ob_vu_bar_020)
col_collection_1.objects.link(ob_vu_bar_019)
col_collection_1.objects.link(ob_vu_bar_018)
col_collection_1.objects.link(ob_vu_bar_017)
col_collection_1.objects.link(ob_vu_bar_016)
col_collection_1.objects.link(ob_vu_bar_015)
col_collection_1.objects.link(ob_vu_bar_014)
col_collection_1.objects.link(ob_vu_bar_013)
col_collection_1.objects.link(ob_vu_bar_012)
col_collection_1.objects.link(ob_vu_bar_011)
col_collection_1.objects.link(ob_vu_bar_010)
col_collection_1.objects.link(ob_vu_bar_009)
col_collection_1.objects.link(ob_vu_bar_008)
col_collection_1.objects.link(ob_vu_bar_007)
col_collection_1.objects.link(ob_vu_bar_006)
col_collection_1.objects.link(ob_vu_bar_005)
col_collection_1.objects.link(ob_vu_bar_004)
col_collection_1.objects.link(ob_vu_bar_003)
col_collection_1.objects.link(ob_vu_bar_002)
col_collection_1.objects.link(ob_vu_bar_001)
col_collection_1.objects.link(ob_vu_bar_000)
col_collection_1.objects.link(ob_frame)

# ---- scene / render settings (as saved in the file)
scene.frame_start = 1; scene.frame_end = 250; scene.frame_set(1)
scene.render.engine = 'BLENDER_EEVEE_NEXT'
scene.render.resolution_percentage = 50
scene.render.dither_intensity = 0.0
scene.cycles.use_denoising = False
scene.cycles.samples = 128
scene.cycles.sampling_pattern = 'TABULATED_SOBOL'
scene.cycles.use_adaptive_sampling = False
scene.cycles.use_light_tree = False
scene.cycles.blur_glossy = 0.0
scene.cycles.sample_clamp_indirect = 0.0
scene.view_settings.view_transform = 'Standard'
bpy.context.view_layer.update()

# ---- added for rendering (the .blend has no active camera and no usable light): camera, sun + grey world if the file has none
cam_auto = bpy.data.cameras.new('AutoCamera')
cam_auto.lens = 50.0
cam_auto.sensor_width = 36.0
cam_auto.clip_end = 1000.0
ob_auto_camera = bpy.data.objects.new('AutoCamera', cam_auto)
scene.collection.objects.link(ob_auto_camera)
ob_auto_camera.location = (1.17833, -1.40081, 0.947666)
ob_auto_camera.rotation_euler = (1.09748, -7.21219e-08, 0.694738)
scene.camera = ob_auto_camera
light_auto_sun = bpy.data.lights.new('AutoSun', 'SUN')
light_auto_sun.energy = 3.0
light_auto_sun.angle = 0.0523599
ob_auto_sun = bpy.data.objects.new('AutoSun', light_auto_sun)
scene.collection.objects.link(ob_auto_sun)
ob_auto_sun.rotation_euler = (0.872665, 0.174533, 0.523599)
if scene.world is None:
    world_auto = bpy.data.worlds.new('AutoWorld')
    world_auto.color = (0.3, 0.3, 0.3)
    scene.world = world_auto
bpy.context.view_layer.update()
